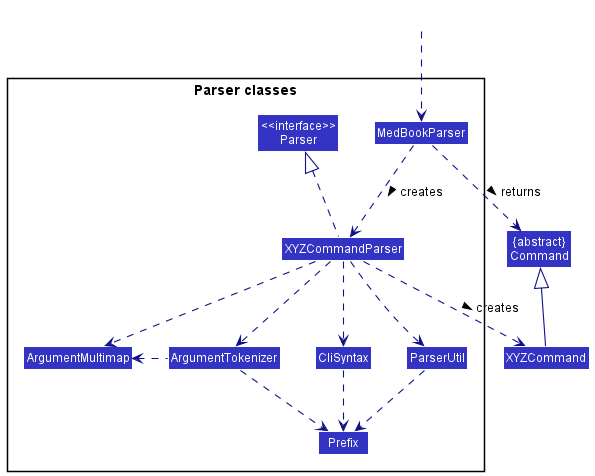

The diagram above was rendered by PlantUML. Its source (embedded in the PNG):
@startuml
!include style.puml
skinparam arrowThickness 1.1
skinparam arrowColor LOGIC_COLOR_T4
skinparam classBackgroundColor LOGIC_COLOR

Class "{abstract}\nCommand" as Command
Class XYZCommand

package "Parser classes"{
Class "<<interface>>\nParser" as Parser
Class MedBookParser
Class XYZCommandParser
Class CliSyntax
Class ParserUtil
Class ArgumentMultimap
Class ArgumentTokenizer
Class Prefix
}

Class HiddenOutside #FFFFFF
HiddenOutside ..> MedBookParser

MedBookParser .down.> XYZCommandParser: creates >

XYZCommandParser ..> XYZCommand : creates >
MedBookParser ..> Command : returns >
XYZCommandParser .up.|> Parser
XYZCommandParser ..> ArgumentMultimap
XYZCommandParser ..> ArgumentTokenizer
ArgumentTokenizer .left.> ArgumentMultimap
XYZCommandParser ..> CliSyntax
CliSyntax ..> Prefix
XYZCommandParser ..> ParserUtil
ParserUtil .down.> Prefix
ArgumentTokenizer .down.> Prefix
XYZCommand -up-|> Command
@enduml